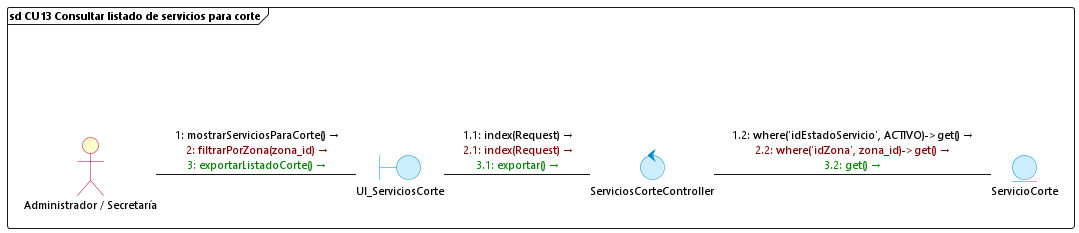

The diagram above was rendered by PlantUML. Its source (embedded in the PNG):
@startuml cu13_servicios_corte
skinparam backgroundColor white
skinparam defaultFontName "Segoe UI"
skinparam defaultFontSize 11
skinparam interfaceBackgroundColor transparent
skinparam interfaceBorderColor transparent
skinparam actorBackgroundColor #FEFECE
skinparam actorBorderColor #A80036
skinparam boundaryBackgroundColor #CCEEFF
skinparam boundaryBorderColor #0088CC
skinparam controlBackgroundColor #CCEEFF
skinparam controlBorderColor #0088CC
skinparam entityBackgroundColor #CCEEFF
skinparam entityBorderColor #0088CC

frame "sd CU13 Consultar listado de servicios para corte" {
    () " " as spacer
    actor "Administrador / Secretaría" as Admin
    boundary UI_ServiciosCorte
    control ServiciosCorteController
    entity ServicioCorte

    spacer -[hidden]down- Admin

    Admin -right- UI_ServiciosCorte : <font color=#000000>1: mostrarServiciosParaCorte() →</font>\n<font color=#800000>2: filtrarPorZona(zona_id) →</font>\n<font color=#008000>3: exportarListadoCorte() →</font>

    UI_ServiciosCorte -right- ServiciosCorteController : <font color=#000000>1.1: index(Request) →</font>\n<font color=#800000>2.1: index(Request) →</font>\n<font color=#008000>3.1: exportar() →</font>

    ServiciosCorteController -right- ServicioCorte : <font color=#000000>1.2: where('idEstadoServicio', ACTIVO)->get() →</font>\n<font color=#800000>2.2: where('idZona', zona_id)->get() →</font>\n<font color=#008000>3.2: get() →</font>
}
@enduml